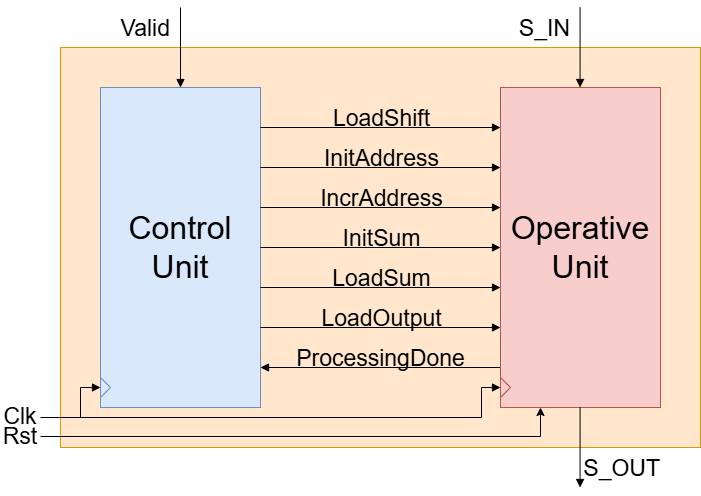

The diagram above was exported from draw.io. Its source (the exported page's mxGraphModel, read from the mxfile embedded in the PNG):
<mxGraphModel dx="1928" dy="993" grid="1" gridSize="10" guides="1" tooltips="1" connect="1" arrows="1" fold="1" page="1" pageScale="1" pageWidth="1169" pageHeight="827" math="0" shadow="0">
  <root>
    <mxCell id="0" />
    <mxCell id="1" parent="0" />
    <mxCell id="XHmUkBlLe7di-JoI1aYg-27" value="" style="rounded=0;whiteSpace=wrap;html=1;fillColor=#ffe6cc;strokeColor=#d79b00;fontFamily=Helvetica;" parent="1" vertex="1">
      <mxGeometry x="160" y="160" width="640" height="400" as="geometry" />
    </mxCell>
    <mxCell id="XHmUkBlLe7di-JoI1aYg-1" value="&lt;font&gt;&lt;span style=&quot;font-size: 32px;&quot;&gt;Control&lt;/span&gt;&lt;/font&gt;&lt;div&gt;&lt;font&gt;&lt;span style=&quot;font-size: 32px;&quot;&gt;Unit&lt;/span&gt;&lt;/font&gt;&lt;/div&gt;" style="rounded=0;whiteSpace=wrap;html=1;fillColor=#dae8fc;strokeColor=#6c8ebf;fontFamily=Helvetica;" parent="1" vertex="1">
      <mxGeometry x="200" y="200" width="160" height="320" as="geometry" />
    </mxCell>
    <mxCell id="XHmUkBlLe7di-JoI1aYg-3" value="" style="endArrow=block;html=1;rounded=0;endFill=1;fontFamily=Helvetica;" parent="1" edge="1">
      <mxGeometry width="50" height="50" relative="1" as="geometry">
        <mxPoint x="600" y="480" as="sourcePoint" />
        <mxPoint x="360" y="480" as="targetPoint" />
      </mxGeometry>
    </mxCell>
    <mxCell id="XHmUkBlLe7di-JoI1aYg-4" value="&lt;font style=&quot;font-size: 23px;&quot;&gt;ProcessingDone&lt;/font&gt;" style="edgeLabel;html=1;align=center;verticalAlign=middle;resizable=0;points=[];fontFamily=Helvetica;labelBackgroundColor=none;" parent="XHmUkBlLe7di-JoI1aYg-3" vertex="1" connectable="0">
      <mxGeometry x="-0.3139" y="2" relative="1" as="geometry">
        <mxPoint x="-38" y="-12" as="offset" />
      </mxGeometry>
    </mxCell>
    <mxCell id="XHmUkBlLe7di-JoI1aYg-6" value="" style="endArrow=block;html=1;rounded=0;endFill=1;fontFamily=Helvetica;" parent="1" edge="1">
      <mxGeometry width="50" height="50" relative="1" as="geometry">
        <mxPoint x="360" y="440" as="sourcePoint" />
        <mxPoint x="600" y="440" as="targetPoint" />
      </mxGeometry>
    </mxCell>
    <mxCell id="XHmUkBlLe7di-JoI1aYg-7" value="&lt;span style=&quot;font-size: 23px;&quot;&gt;LoadOutput&lt;/span&gt;" style="edgeLabel;html=1;align=center;verticalAlign=middle;resizable=0;points=[];fontFamily=Helvetica;labelBackgroundColor=none;" parent="XHmUkBlLe7di-JoI1aYg-6" vertex="1" connectable="0">
      <mxGeometry x="-0.3139" y="2" relative="1" as="geometry">
        <mxPoint x="38" y="-8" as="offset" />
      </mxGeometry>
    </mxCell>
    <mxCell id="XHmUkBlLe7di-JoI1aYg-9" value="" style="endArrow=block;html=1;rounded=0;endFill=1;fontFamily=Helvetica;" parent="1" edge="1">
      <mxGeometry width="50" height="50" relative="1" as="geometry">
        <mxPoint x="360" y="400" as="sourcePoint" />
        <mxPoint x="600" y="400" as="targetPoint" />
      </mxGeometry>
    </mxCell>
    <mxCell id="XHmUkBlLe7di-JoI1aYg-10" value="&lt;span style=&quot;font-size: 23px;&quot;&gt;LoadSum&lt;/span&gt;" style="edgeLabel;html=1;align=center;verticalAlign=middle;resizable=0;points=[];fontFamily=Helvetica;labelBackgroundColor=none;" parent="XHmUkBlLe7di-JoI1aYg-9" vertex="1" connectable="0">
      <mxGeometry x="-0.3139" y="2" relative="1" as="geometry">
        <mxPoint x="38" y="-8" as="offset" />
      </mxGeometry>
    </mxCell>
    <mxCell id="XHmUkBlLe7di-JoI1aYg-11" value="" style="endArrow=block;html=1;rounded=0;endFill=1;fontFamily=Helvetica;" parent="1" edge="1">
      <mxGeometry width="50" height="50" relative="1" as="geometry">
        <mxPoint x="360" y="360" as="sourcePoint" />
        <mxPoint x="600" y="360" as="targetPoint" />
      </mxGeometry>
    </mxCell>
    <mxCell id="XHmUkBlLe7di-JoI1aYg-12" value="&lt;span style=&quot;font-size: 23px;&quot;&gt;InitSum&lt;/span&gt;" style="edgeLabel;html=1;align=center;verticalAlign=middle;resizable=0;points=[];fontFamily=Helvetica;labelBackgroundColor=none;" parent="XHmUkBlLe7di-JoI1aYg-11" vertex="1" connectable="0">
      <mxGeometry x="-0.3139" y="2" relative="1" as="geometry">
        <mxPoint x="38" y="-8" as="offset" />
      </mxGeometry>
    </mxCell>
    <mxCell id="XHmUkBlLe7di-JoI1aYg-13" value="" style="endArrow=block;html=1;rounded=0;endFill=1;fontFamily=Helvetica;" parent="1" edge="1">
      <mxGeometry width="50" height="50" relative="1" as="geometry">
        <mxPoint x="360" y="320" as="sourcePoint" />
        <mxPoint x="600" y="320" as="targetPoint" />
      </mxGeometry>
    </mxCell>
    <mxCell id="XHmUkBlLe7di-JoI1aYg-14" value="&lt;span style=&quot;font-size: 23px;&quot;&gt;IncrAddress&lt;/span&gt;" style="edgeLabel;html=1;align=center;verticalAlign=middle;resizable=0;points=[];fontFamily=Helvetica;labelBackgroundColor=none;" parent="XHmUkBlLe7di-JoI1aYg-13" vertex="1" connectable="0">
      <mxGeometry x="-0.3139" y="2" relative="1" as="geometry">
        <mxPoint x="38" y="-8" as="offset" />
      </mxGeometry>
    </mxCell>
    <mxCell id="XHmUkBlLe7di-JoI1aYg-15" value="" style="endArrow=block;html=1;rounded=0;endFill=1;fontFamily=Helvetica;" parent="1" edge="1">
      <mxGeometry width="50" height="50" relative="1" as="geometry">
        <mxPoint x="360" y="280" as="sourcePoint" />
        <mxPoint x="600" y="280" as="targetPoint" />
      </mxGeometry>
    </mxCell>
    <mxCell id="XHmUkBlLe7di-JoI1aYg-16" value="&lt;span style=&quot;font-size: 23px;&quot;&gt;InitAddress&lt;/span&gt;" style="edgeLabel;html=1;align=center;verticalAlign=middle;resizable=0;points=[];fontFamily=Helvetica;labelBackgroundColor=none;" parent="XHmUkBlLe7di-JoI1aYg-15" vertex="1" connectable="0">
      <mxGeometry x="-0.3139" y="2" relative="1" as="geometry">
        <mxPoint x="38" y="-8" as="offset" />
      </mxGeometry>
    </mxCell>
    <mxCell id="XHmUkBlLe7di-JoI1aYg-17" value="" style="endArrow=block;html=1;rounded=0;endFill=1;fontFamily=Helvetica;" parent="1" edge="1">
      <mxGeometry width="50" height="50" relative="1" as="geometry">
        <mxPoint x="360" y="240" as="sourcePoint" />
        <mxPoint x="600" y="240" as="targetPoint" />
      </mxGeometry>
    </mxCell>
    <mxCell id="XHmUkBlLe7di-JoI1aYg-18" value="&lt;span style=&quot;font-size: 23px;&quot;&gt;LoadShift&lt;/span&gt;" style="edgeLabel;html=1;align=center;verticalAlign=middle;resizable=0;points=[];fontFamily=Helvetica;labelBackgroundColor=none;" parent="XHmUkBlLe7di-JoI1aYg-17" vertex="1" connectable="0">
      <mxGeometry x="-0.3139" y="2" relative="1" as="geometry">
        <mxPoint x="38" y="-8" as="offset" />
      </mxGeometry>
    </mxCell>
    <mxCell id="XHmUkBlLe7di-JoI1aYg-19" value="&lt;font style=&quot;font-size: 32px;&quot;&gt;Operative&lt;br&gt;Unit&lt;/font&gt;" style="rounded=0;whiteSpace=wrap;html=1;fillColor=#f8cecc;strokeColor=#b85450;fontFamily=Helvetica;" parent="1" vertex="1">
      <mxGeometry x="600" y="200" width="160" height="320" as="geometry" />
    </mxCell>
    <mxCell id="XHmUkBlLe7di-JoI1aYg-20" value="" style="triangle;whiteSpace=wrap;html=1;fillColor=#dae8fc;strokeColor=#6c8ebf;fontFamily=Helvetica;" parent="1" vertex="1">
      <mxGeometry x="200" y="490" width="10" height="20" as="geometry" />
    </mxCell>
    <mxCell id="XHmUkBlLe7di-JoI1aYg-21" value="" style="triangle;whiteSpace=wrap;html=1;fillColor=#f8cecc;strokeColor=#b85450;fontFamily=Helvetica;" parent="1" vertex="1">
      <mxGeometry x="600" y="490" width="10" height="20" as="geometry" />
    </mxCell>
    <mxCell id="XHmUkBlLe7di-JoI1aYg-23" value="" style="endArrow=block;html=1;rounded=0;endFill=1;align=left;fontFamily=Helvetica;entryX=0;entryY=0.5;entryDx=0;entryDy=0;" parent="1" edge="1" target="XHmUkBlLe7di-JoI1aYg-20">
      <mxGeometry width="50" height="50" relative="1" as="geometry">
        <mxPoint x="140" y="530" as="sourcePoint" />
        <mxPoint x="200" y="490" as="targetPoint" />
        <Array as="points">
          <mxPoint x="180" y="530" />
          <mxPoint x="180" y="500" />
        </Array>
      </mxGeometry>
    </mxCell>
    <mxCell id="XHmUkBlLe7di-JoI1aYg-25" value="" style="endArrow=block;html=1;rounded=0;endFill=1;align=left;fontFamily=Helvetica;entryX=0;entryY=0.5;entryDx=0;entryDy=0;exitX=1.012;exitY=0.533;exitDx=0;exitDy=0;exitPerimeter=0;" parent="1" edge="1" target="XHmUkBlLe7di-JoI1aYg-21" source="Oqr2gicT9yr0h5AIYfxQ-1">
      <mxGeometry width="50" height="50" relative="1" as="geometry">
        <mxPoint x="140" y="530" as="sourcePoint" />
        <mxPoint x="600" y="490" as="targetPoint" />
        <Array as="points">
          <mxPoint x="581" y="530" />
          <mxPoint x="581" y="500" />
        </Array>
      </mxGeometry>
    </mxCell>
    <mxCell id="XHmUkBlLe7di-JoI1aYg-29" value="" style="endArrow=block;html=1;rounded=0;endFill=1;entryX=0.5;entryY=0;entryDx=0;entryDy=0;fontFamily=Helvetica;" parent="1" target="XHmUkBlLe7di-JoI1aYg-1" edge="1">
      <mxGeometry width="50" height="50" relative="1" as="geometry">
        <mxPoint x="280" y="120" as="sourcePoint" />
        <mxPoint x="220" y="110" as="targetPoint" />
      </mxGeometry>
    </mxCell>
    <mxCell id="XHmUkBlLe7di-JoI1aYg-30" value="&lt;span style=&quot;font-size: 23px;&quot;&gt;&lt;font&gt;Valid&lt;/font&gt;&lt;/span&gt;" style="edgeLabel;html=1;align=right;verticalAlign=middle;resizable=0;points=[];fontFamily=Helvetica;labelBackgroundColor=none;" parent="XHmUkBlLe7di-JoI1aYg-29" vertex="1" connectable="0">
      <mxGeometry x="-0.3139" y="2" relative="1" as="geometry">
        <mxPoint x="-12" y="-7" as="offset" />
      </mxGeometry>
    </mxCell>
    <mxCell id="XHmUkBlLe7di-JoI1aYg-31" value="" style="endArrow=block;html=1;rounded=0;endFill=1;entryX=0.5;entryY=0;entryDx=0;entryDy=0;fontFamily=Helvetica;" parent="1" edge="1">
      <mxGeometry width="50" height="50" relative="1" as="geometry">
        <mxPoint x="679.5799999999999" y="120" as="sourcePoint" />
        <mxPoint x="679.5799999999999" y="200" as="targetPoint" />
      </mxGeometry>
    </mxCell>
    <mxCell id="XHmUkBlLe7di-JoI1aYg-32" value="&lt;span style=&quot;font-size: 23px;&quot;&gt;S_IN&lt;/span&gt;" style="edgeLabel;html=1;align=right;verticalAlign=middle;resizable=0;points=[];fontFamily=Helvetica;labelBackgroundColor=none;" parent="XHmUkBlLe7di-JoI1aYg-31" vertex="1" connectable="0">
      <mxGeometry x="-0.3139" y="2" relative="1" as="geometry">
        <mxPoint x="-12" y="-7" as="offset" />
      </mxGeometry>
    </mxCell>
    <mxCell id="XHmUkBlLe7di-JoI1aYg-33" value="" style="endArrow=block;html=1;rounded=0;endFill=1;entryX=0.5;entryY=0;entryDx=0;entryDy=0;fontFamily=Helvetica;" parent="1" edge="1">
      <mxGeometry width="50" height="50" relative="1" as="geometry">
        <mxPoint x="679.5799999999999" y="520" as="sourcePoint" />
        <mxPoint x="679.5799999999999" y="600" as="targetPoint" />
      </mxGeometry>
    </mxCell>
    <mxCell id="XHmUkBlLe7di-JoI1aYg-34" value="&lt;span style=&quot;font-size: 23px;&quot;&gt;S_OUT&lt;/span&gt;" style="edgeLabel;html=1;align=right;verticalAlign=middle;resizable=0;points=[];fontFamily=Helvetica;labelBackgroundColor=none;" parent="XHmUkBlLe7di-JoI1aYg-33" vertex="1" connectable="0">
      <mxGeometry x="-0.3139" y="2" relative="1" as="geometry">
        <mxPoint x="78" y="33" as="offset" />
      </mxGeometry>
    </mxCell>
    <mxCell id="Oqr2gicT9yr0h5AIYfxQ-1" value="&lt;font style=&quot;font-size: 23px;&quot;&gt;Clk&lt;/font&gt;" style="text;html=1;whiteSpace=wrap;strokeColor=none;fillColor=none;align=center;verticalAlign=middle;rounded=0;" vertex="1" parent="1">
      <mxGeometry x="100" y="514" width="40" height="30" as="geometry" />
    </mxCell>
    <mxCell id="Oqr2gicT9yr0h5AIYfxQ-2" value="&lt;font style=&quot;font-size: 23px;&quot;&gt;Rst&lt;/font&gt;" style="text;html=1;whiteSpace=wrap;strokeColor=none;fillColor=none;align=center;verticalAlign=middle;rounded=0;" vertex="1" parent="1">
      <mxGeometry x="100" y="534" width="40" height="30" as="geometry" />
    </mxCell>
    <mxCell id="Oqr2gicT9yr0h5AIYfxQ-4" value="" style="endArrow=classic;html=1;rounded=0;entryX=0.25;entryY=1;entryDx=0;entryDy=0;exitX=1;exitY=0.5;exitDx=0;exitDy=0;edgeStyle=orthogonalEdgeStyle;" edge="1" parent="1" source="Oqr2gicT9yr0h5AIYfxQ-2" target="XHmUkBlLe7di-JoI1aYg-19">
      <mxGeometry width="50" height="50" relative="1" as="geometry">
        <mxPoint x="140" y="610" as="sourcePoint" />
        <mxPoint x="190" y="560" as="targetPoint" />
      </mxGeometry>
    </mxCell>
  </root>
</mxGraphModel>